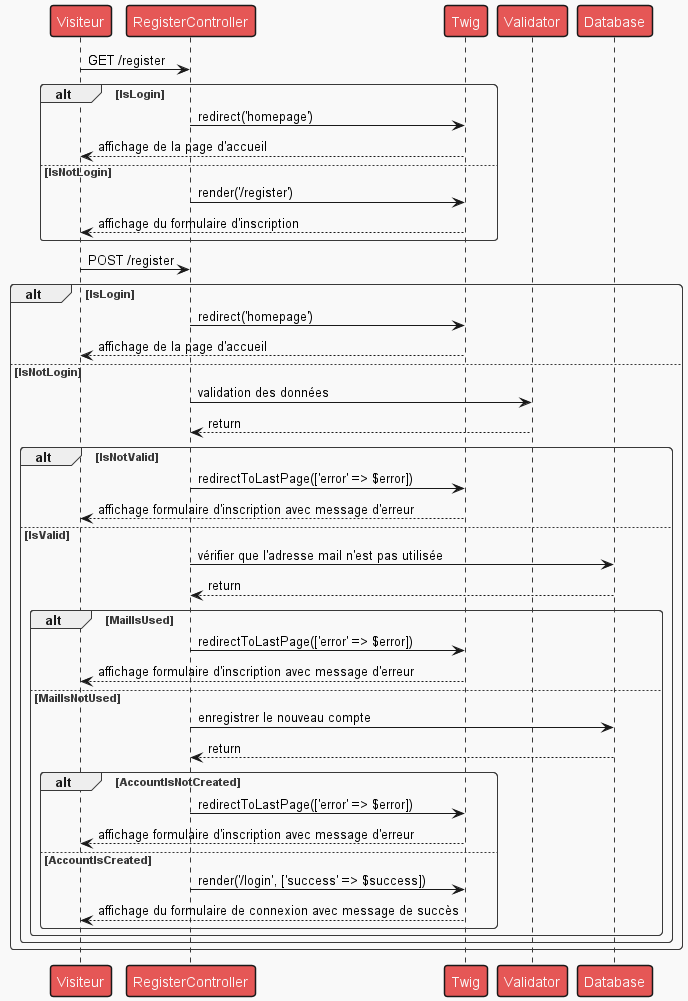

The diagram above was rendered by PlantUML. Its source (embedded in the PNG):
@startuml

!theme mars

Visiteur -> RegisterController : GET /register
alt IsLogin
    RegisterController -> Twig : redirect('homepage')
    Twig --> Visiteur : affichage de la page d'accueil
else IsNotLogin
    RegisterController -> Twig : render('/register')
    Twig --> Visiteur : affichage du formulaire d'inscription
end

Visiteur -> RegisterController : POST /register

alt IsLogin
    RegisterController -> Twig : redirect('homepage')
        Twig --> Visiteur : affichage de la page d'accueil
else IsNotLogin
    RegisterController -> Validator : validation des données
    Validator --> RegisterController : return
    alt IsNotValid
        RegisterController -> Twig : redirectToLastPage(['error' => $error])
        Twig --> Visiteur : affichage formulaire d'inscription avec message d'erreur
    else IsValid
        RegisterController -> Database : vérifier que l'adresse mail n'est pas utilisée
        Database --> RegisterController : return

        alt MailIsUsed
            RegisterController -> Twig : redirectToLastPage(['error' => $error])
            Twig --> Visiteur : affichage formulaire d'inscription avec message d'erreur
        else MailIsNotUsed
            RegisterController -> Database : enregistrer le nouveau compte
            Database --> RegisterController : return
            alt AccountIsNotCreated
                RegisterController -> Twig : redirectToLastPage(['error' => $error])
                Twig --> Visiteur : affichage formulaire d'inscription avec message d'erreur
            else AccountIsCreated
                RegisterController -> Twig : render('/login', ['success' => $success])
                Twig --> Visiteur : affichage du formulaire de connexion avec message de succès
            end
        end
    end
end





@enduml